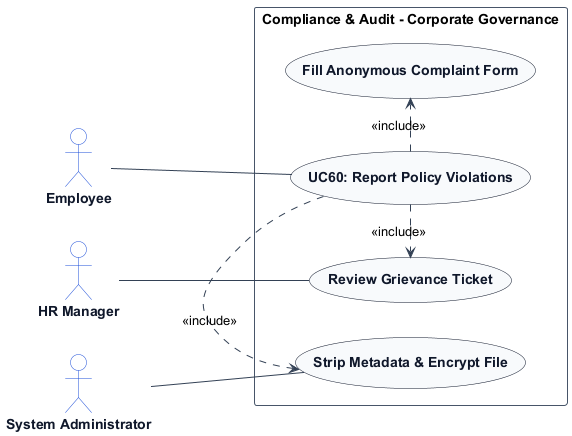

The diagram above was rendered by PlantUML. Its source (embedded in the PNG):
@startuml
left to right direction
skinparam shadowing false
skinparam packageStyle rectangle
skinparam actorStyle stickman

skinparam ArrowColor #334155
skinparam ActorBorderColor #1d4ed8
skinparam ActorBackgroundColor #ffffff
skinparam ActorFontColor #0f172a
skinparam ActorFontStyle bold

skinparam UsecaseBorderColor #0f172a
skinparam UsecaseBackgroundColor #f8fafc
skinparam UsecaseFontColor #0f172a
skinparam UsecaseFontStyle bold

skinparam RectangleBorderColor #475569
skinparam RectangleBackgroundColor #ffffff

actor "Employee" as Employee
actor "HR Manager" as HRManager
actor "System Administrator" as SystemAdministrator

rectangle "Compliance & Audit - Corporate Governance" {
    usecase "UC60: Report Policy Violations" as UC_Main
    usecase "Fill Anonymous Complaint Form" as UC_FillAnon
    usecase "Strip Metadata & Encrypt File" as UC_StripExif
    usecase "Review Grievance Ticket" as UC_ReviewTicket

    Employee -- UC_Main
    HRManager -- UC_ReviewTicket
    SystemAdministrator -- UC_StripExif
    UC_Main .> UC_FillAnon : <<include>>
    UC_Main .> UC_StripExif : <<include>>
    UC_Main .> UC_ReviewTicket : <<include>>
}
@enduml